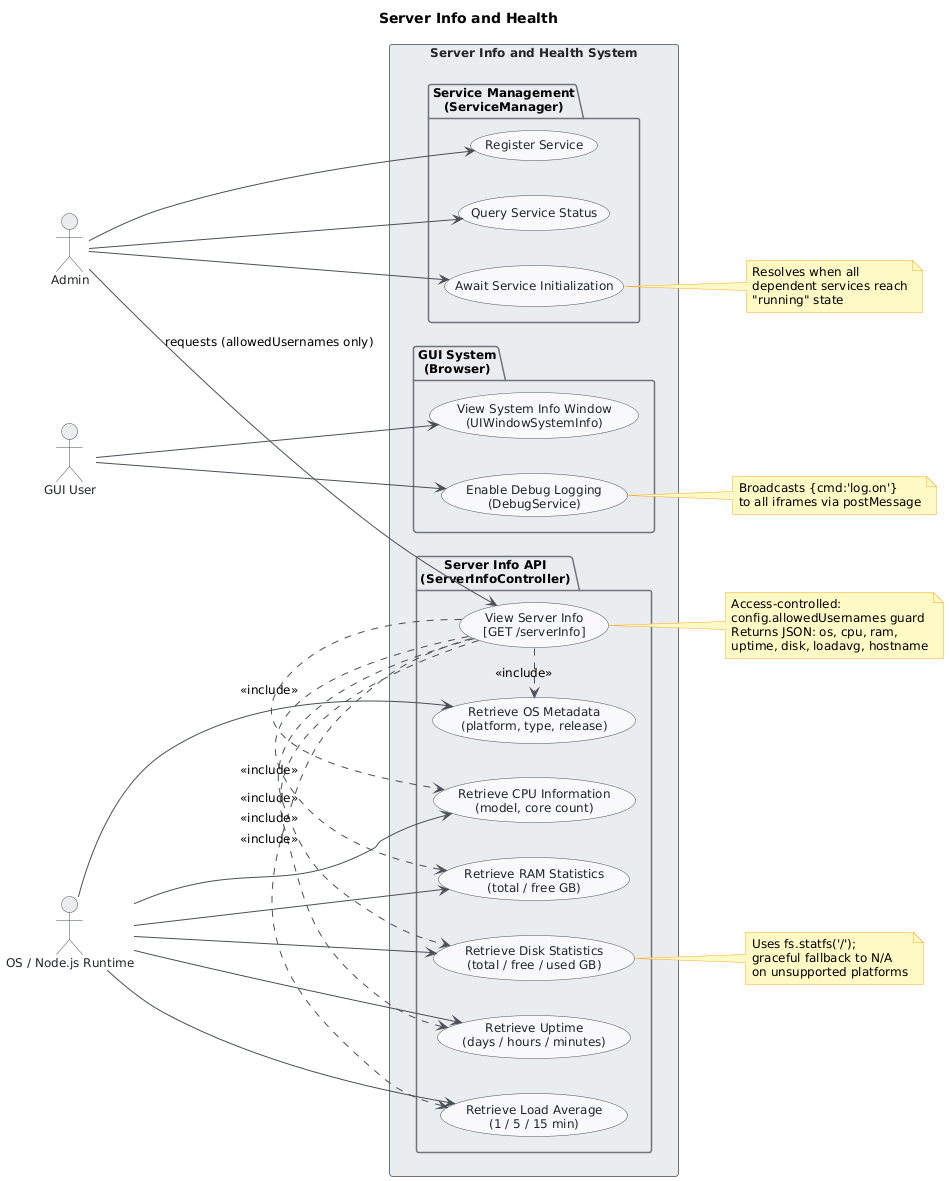

The diagram above was rendered by PlantUML. Its source (embedded in the PNG):
@startuml
skinparam classAttributeIconSize 0
skinparam shadowing false
skinparam defaultFontName "Segoe UI"
skinparam defaultFontSize 12
skinparam backgroundColor #FEFEFE
skinparam class {
    BackgroundColor #F8F9FA
    BorderColor #495057
    ArrowColor #495057
    FontColor #212529
}
skinparam package {
    BackgroundColor #E9ECEF
    BorderColor #6C757D
}
skinparam usecase {
    BackgroundColor #F8F9FA
    BorderColor #495057
    FontColor #212529
    ArrowColor #495057
}
skinparam actor {
    BackgroundColor #E9ECEF
    BorderColor #495057
    FontColor #212529
}
skinparam rectangle {
    BackgroundColor #E9ECEF
    BorderColor #6C757D
    FontColor #212529
}
skinparam note {
    BackgroundColor #FFF9C4
    BorderColor #F9A825
}

title Server Info and Health

left to right direction

' ── Actors ──────────────────────────────────────────────────────────────
actor "Admin" as Admin
actor "GUI User" as GUIUser
actor "OS / Node.js Runtime" as OS

' ── System Boundary ──────────────────────────────────────────────────────
rectangle "Server Info and Health System" {

    ' ── Server Info API (backend) ────────────────────────────────────────
    package "Server Info API\n(ServerInfoController)" {
        usecase "View Server Info\n[GET /serverInfo]" as UC1
        usecase "Retrieve OS Metadata\n(platform, type, release)" as UC2
        usecase "Retrieve CPU Information\n(model, core count)" as UC3
        usecase "Retrieve RAM Statistics\n(total / free GB)" as UC4
        usecase "Retrieve Disk Statistics\n(total / free / used GB)" as UC5
        usecase "Retrieve Uptime\n(days / hours / minutes)" as UC6
        usecase "Retrieve Load Average\n(1 / 5 / 15 min)" as UC7
    }

    ' ── GUI / Browser (frontend) ─────────────────────────────────────────
    package "GUI System\n(Browser)" {
        usecase "View System Info Window\n(UIWindowSystemInfo)" as UC8
        usecase "Enable Debug Logging\n(DebugService)" as UC9
    }

    ' ── Service Management ───────────────────────────────────────────────
    package "Service Management\n(ServiceManager)" {
        usecase "Register Service" as UC10
        usecase "Query Service Status" as UC11
        usecase "Await Service Initialization" as UC12
    }
}

' ── Actor → Use Case Relationships ──────────────────────────────────────
Admin    --> UC1  : requests (allowedUsernames only)
Admin    --> UC10
Admin    --> UC11
Admin    --> UC12

GUIUser  --> UC8
GUIUser  --> UC9

OS       --> UC2
OS       --> UC3
OS       --> UC4
OS       --> UC5
OS       --> UC6
OS       --> UC7

' ── Include Relationships (UC1 delegates to data retrieval) ──────────────
UC1 .> UC2  : <<include>>
UC1 .> UC3  : <<include>>
UC1 .> UC4  : <<include>>
UC1 .> UC5  : <<include>>
UC1 .> UC6  : <<include>>
UC1 .> UC7  : <<include>>

' ── Dependency / Extend Notes ─────────────────────────────────────────
note right of UC1
  Access-controlled:
  config.allowedUsernames guard
  Returns JSON: os, cpu, ram,
  uptime, disk, loadavg, hostname
end note

note right of UC5
  Uses fs.statfs('/');
  graceful fallback to N/A
  on unsupported platforms
end note

note right of UC9
  Broadcasts {cmd:'log.on'}
  to all iframes via postMessage
end note

note right of UC12
  Resolves when all
  dependent services reach
  "running" state
end note
@enduml